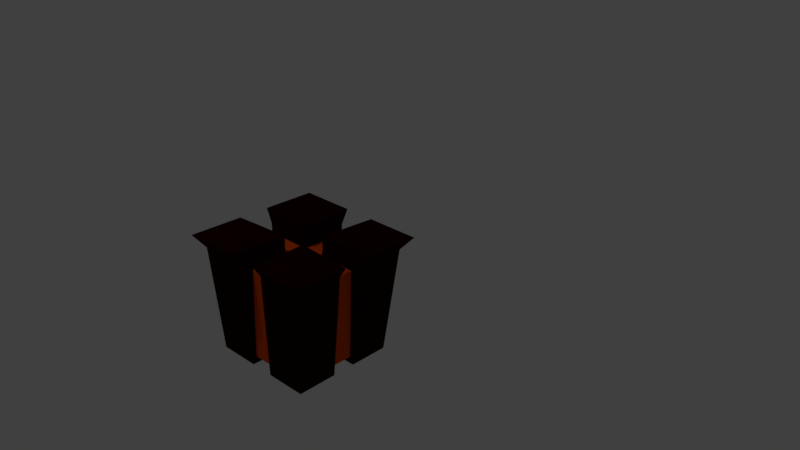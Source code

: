 # Source: cube_m_final_.blend  (saved by Blender 2.78.0; exported with 4.5.12 LTS)
import bpy
from mathutils import Matrix  # noqa: F401  (used for matrix-valued properties, if any)

bpy.ops.wm.read_factory_settings(use_empty=True)
scene = bpy.context.scene
scene.name = 'Scene'

# ---- collections
col_collection_1 = bpy.data.collections.new('Collection 1'); scene.collection.children.link(col_collection_1)

# ---- materials (node trees are filled in below, after node groups)
mat_material = bpy.data.materials.new('Material')
mat_material.alpha_threshold = 0.0
mat_material.use_transparent_shadow = False
mat_material.diffuse_color = (0.01739, 0.0, 0.0, 1.0)
mat_material.roughness = 0.5
mat_material.specular_intensity = 0.0
mat_material.line_color = (0.0, 0.0, 0.0, 1.0)
mat_material_001 = bpy.data.materials.new('Material.001')
mat_material_001.alpha_threshold = 0.0
mat_material_001.use_transparent_shadow = False
mat_material_001.diffuse_color = (0.8, 0.0809, 0.0, 1.0)
mat_material_001.roughness = 0.5
mat_material_001.specular_intensity = 0.0

# ---- material node trees

# ---- world
world_world = bpy.data.worlds.new('World'); scene.world = world_world
world_world.color = (0.05088, 0.05088, 0.05088)
world_world.use_sun_shadow = False
world_world.sun_shadow_jitter_overblur = 0.0
world_world.cycles.sampling_method = 'MANUAL'

# ---- cameras
cam_camera = bpy.data.cameras.new('Camera')
cam_camera.clip_end = 100.0
cam_camera.lens = 35.0
cam_camera.sensor_width = 32.0
cam_camera.sensor_height = 18.0
cam_camera.ortho_scale = 7.314
cam_camera.dof.focus_distance = 0.0
cam_camera.dof.aperture_fstop = 128.0

# ---- lights
light_point = bpy.data.lights.new('Point', 'POINT')
light_point.transmission_factor = 0.0
light_point.energy = 100.0
light_point.shadow_buffer_clip_start = 0.5
light_point.shadow_soft_size = 0.1
light_point.shadow_maximum_resolution = 0.006
light_point.use_absolute_resolution = True

# ---- meshes
me_cube = bpy.data.meshes.new('Cube')
me_cube.from_pydata([(1.0, 1.0, -1.0), (1.0, -1.0, -1.0), (-1.0, -1.0, -1.0), (-1.0, 1.0, -1.0), (1.162, 1.162, 1.0), (1.162, -1.162, 1.0), (-1.162, -1.162, 1.0), (-1.162, 1.162, 1.0), (0.2253, 0.2253, 1.0), (0.2253, -0.2253, 1.0), (-0.2253, -0.2253, 1.0), (-0.2253, 0.2253, 1.0), (0.7725, -0.212, 0.8519), (0.7725, 0.212, 0.8519), (-0.2253, -0.7725, 1.0), (-4.485e-07, -0.7725, 0.8519), (1.162, -0.8977, 1.0), (0.2253, -0.7725, 1.0), (0.212, -0.7725, 0.8519), (-0.212, -0.7725, 0.8519), (-0.8977, -1.162, 1.0), (-0.7725, 0.2253, 1.0), (-0.7725, -0.2253, 1.0), (0.2618, -1.162, 1.0), (1.162, -0.2618, 1.0), (0.2618, 1.162, 1.0), (1.162, 0.2618, 1.0), (-0.2618, 1.162, 1.0), (-1.162, 0.2618, 1.0), (-0.2618, -1.162, 1.0), (-1.162, -0.2618, 1.0), (0.2253, -1.0, -1.0), (-0.2253, -1.0, -1.0), (1.0, -0.2253, -1.0), (1.0, 0.2253, -1.0), (-1.0, -0.2253, -1.0), (-1.0, 0.2253, -1.0), (-0.2253, 1.0, -1.0), (0.2253, 1.0, -1.0), (-0.7725, 9.438e-08, 0.8519), (-0.8977, 1.162, 1.0), (0.2253, -0.2253, -1.0), (-0.2253, -0.2253, -1.0), (-0.7725, 0.212, 0.8519), (0.2253, 0.2253, -1.0), (-0.2253, 0.2253, -1.0), (-0.7725, -0.212, 0.8519), (-0.212, -0.9408, -0.8519), (0.212, -0.9408, -0.8519), (-0.9408, -0.212, 0.8519), (-0.212, -0.9408, 0.8519), (-0.9408, 0.212, 0.8519), (-0.212, 0.9408, 0.8519), (0.9408, 0.212, 0.8519), (0.212, 0.9408, 0.8519), (0.9408, -0.212, 0.8519), (0.212, -0.9408, 0.8519), (7.558e-08, 9.655e-08, -0.8519), (-1.487e-07, -1.838e-07, 0.8519), (-0.212, -9.971e-08, 0.8519), (0.212, -2.679e-07, 0.8519), (-0.9408, 1.526e-07, 0.8519), (0.9408, -5.203e-07, 0.8519), (-0.9408, 2.648e-07, -0.8519), (0.9408, -7.167e-08, -0.8519), (-0.212, -0.212, 0.8519), (0.212, -0.212, 0.8519), (-2.328e-07, -0.212, 0.8519), (-6.46e-08, 0.212, 0.8519), (-5.132e-07, -0.9408, 0.8519), (2.158e-07, 0.9408, 0.8519), (-8.527e-09, -0.9408, -0.8519), (0.212, 0.212, 0.8519), (1.597e-07, 0.9408, -0.8519), (-0.212, 0.212, 0.8519), (0.9408, -0.212, -0.8519), (0.9408, 0.212, -0.8519), (-0.9408, -0.212, -0.8519), (-0.9408, 0.212, -0.8519), (-0.212, 0.9408, -0.8519), (0.212, 0.9408, -0.8519), (0.212, 5.865e-08, -0.8519), (-0.212, 1.345e-07, -0.8519), (0.212, -0.212, -0.8519), (-0.212, -0.212, -0.8519), (5.663e-08, -0.212, -0.8519), (0.212, 0.212, -0.8519), (-0.212, 0.212, -0.8519), (9.453e-08, 0.212, -0.8519), (0.7725, -4.62e-07, 0.8519), (0.7725, 0.2253, 1.0), (0.8977, 1.162, 1.0), (0.7725, -0.2253, 1.0), (-0.212, 0.7725, 0.8519), (-0.2253, 0.7725, 1.0), (1.51e-07, 0.7725, 0.8519), (0.2253, 0.7725, 1.0), (-1.162, 0.8977, 1.0), (0.212, 0.7725, 0.8519), (1.162, 0.8977, 1.0), (0.8977, -1.162, 1.0), (-1.162, -0.8977, 1.0), (1.334, 1.334, 1.233), (1.334, -1.334, 1.233), (-1.334, -1.334, 1.233), (-1.334, 1.334, 1.233), (0.2253, 0.2253, 1.233), (0.2253, -0.2253, 1.233), (-0.2253, -0.2253, 1.233), (-0.2253, 0.2253, 1.233), (-0.2638, -0.9045, 1.233), (1.334, -1.031, 1.233), (0.2638, -0.9045, 1.233), (0.9045, -0.9045, 1.233), (-1.031, -1.334, 1.233), (-0.9045, -0.9045, 1.233), (-0.9045, 0.2638, 1.233), (-0.9045, 0.9045, 1.233), (-0.9045, -0.2638, 1.233), (0.3006, -1.334, 1.233), (1.334, -0.3006, 1.233), (0.3006, 1.334, 1.233), (1.334, 0.3006, 1.233), (-0.3006, 1.334, 1.233), (-1.334, 0.3006, 1.233), (-0.3006, -1.334, 1.233), (-1.334, -0.3006, 1.233), (-1.031, 1.334, 1.233), (0.9045, 0.9045, 1.233), (0.9045, 0.2638, 1.233), (1.031, 1.334, 1.233), (0.9045, -0.2638, 1.233), (-0.2638, 0.9045, 1.233), (0.2638, 0.9045, 1.233), (-1.334, 1.031, 1.233), (1.334, 1.031, 1.233), (1.031, -1.334, 1.233), (-1.334, -1.031, 1.233)], [], [(6, 20, 114, 104), (46, 22, 10, 65), (4, 91, 130, 102), (9, 17, 112, 107), (22, 30, 126, 118), (39, 43, 51, 61), (43, 21, 28, 51), (9, 92, 12, 66), (35, 30, 49, 77), (97, 28, 124, 134), (31, 23, 56, 48), (4, 0, 38, 25, 91), (1, 5, 100, 23, 31), (40, 7, 105, 127), (32, 42, 84, 47), (0, 34, 44, 38), (27, 94, 93, 52), (101, 6, 104, 137), (17, 23, 119, 112), (25, 38, 80, 54), (2, 6, 101, 30, 35), (0, 4, 99, 26, 34), (23, 17, 18, 56), (8, 90, 129, 106), (41, 31, 48, 83), (34, 26, 53, 76), (16, 24, 120, 111), (30, 101, 137, 126), (30, 22, 46, 49), (45, 37, 79, 87), (96, 8, 106, 133), (26, 90, 13, 53), (32, 29, 20, 6, 2), (33, 24, 16, 5, 1), (42, 35, 77, 84), (37, 27, 52, 79), (36, 28, 97, 7, 3), (27, 37, 3, 7, 40), (36, 45, 87, 78), (24, 33, 75, 55), (33, 41, 83, 75), (10, 14, 19, 65), (37, 45, 36, 3), (8, 96, 98, 72), (28, 36, 78, 51), (41, 33, 1, 31), (35, 42, 32, 2), (44, 34, 76, 86), (38, 44, 86, 80), (29, 32, 47, 50), (11, 21, 43, 74), (70, 52, 93, 95), (87, 88, 57, 82), (57, 85, 84, 82), (54, 80, 73, 70), (69, 56, 18, 15), (72, 68, 58, 60), (82, 84, 77, 63), (62, 53, 13, 89), (76, 53, 62, 64), (64, 62, 55, 75), (71, 69, 50, 47), (60, 58, 67, 66), (80, 86, 88, 73), (66, 12, 89, 60), (72, 98, 95, 68), (73, 88, 87, 79), (85, 83, 48, 71), (65, 19, 15, 67), (63, 61, 51, 78), (86, 76, 64, 81), (84, 85, 71, 47), (70, 73, 79, 52), (48, 56, 69, 71), (68, 74, 59, 58), (88, 86, 81, 57), (81, 83, 85, 57), (64, 75, 83, 81), (77, 49, 61, 63), (61, 49, 46, 39), (78, 87, 82, 63), (74, 43, 39, 59), (58, 59, 65, 67), (39, 46, 65, 59), (20, 29, 125, 114), (5, 16, 111, 103), (15, 19, 50, 69), (19, 14, 29, 50), (15, 18, 66, 67), (23, 100, 136, 119), (18, 17, 9, 66), (29, 14, 110, 125), (89, 12, 55, 62), (89, 13, 72, 60), (13, 90, 8, 72), (100, 5, 103, 136), (14, 10, 108, 110), (12, 92, 24, 55), (98, 96, 25, 54), (93, 94, 11, 74), (11, 94, 132, 109), (28, 21, 116, 124), (99, 4, 102, 135), (95, 98, 54, 70), (95, 93, 74, 68), (94, 27, 123, 132), (90, 26, 122, 129), (27, 40, 127, 123), (115, 137, 104), (117, 116, 109), (115, 114, 125, 110), (117, 127, 105), (102, 130, 128), (104, 114, 115), (105, 134, 117), (103, 111, 113), (107, 112, 113), (106, 129, 128), (109, 132, 117), (108, 118, 115), (110, 108, 115), (113, 112, 119, 136), (113, 131, 107), (128, 130, 121, 133), (131, 113, 111, 120), (128, 135, 102), (133, 106, 128), (117, 132, 123, 127), (117, 134, 124, 116), (135, 128, 129, 122), (136, 103, 113), (137, 115, 118, 126), (21, 11, 109, 116), (24, 92, 131, 120), (92, 9, 107, 131), (7, 97, 134, 105), (91, 25, 121, 130), (10, 22, 118, 108), (25, 96, 133, 121), (26, 99, 135, 122)])
me_cube.polygons.foreach_set('material_index', [0, 0, 0, 0, 0, 1, 0, 0, 0, 0, 0, 0, 0, 0, 0, 0, 0, 0, 0, 0, 0, 0, 0, 0, 0, 0, 0, 0, 0, 0, 0, 0, 0, 0, 0, 0, 0, 0, 0, 0, 0, 0, 0, 0, 0, 0, 0, 0, 0, 0, 0, 1, 1, 1, 1, 1, 1, 1, 1, 1, 1, 1, 1, 1, 1, 1, 1, 1, 1, 1, 1, 1, 1, 1, 1, 1, 1, 1, 1, 1, 1, 1, 1, 1, 0, 0, 1, 0, 1, 0, 0, 0, 1, 1, 0, 0, 0, 0, 0, 0, 0, 0, 0, 1, 1, 0, 0, 0, 0, 0, 0, 0, 0, 0, 0, 0, 0, 0, 0, 0, 0, 0, 0, 0, 0, 0, 0, 0, 0, 0, 0, 0, 0, 0, 0, 0, 0, 0, 0, 0])
me_cube.materials.append(mat_material)
me_cube.materials.append(mat_material_001)
me_cube.use_remesh_preserve_volume = False
me_cube.use_remesh_preserve_attributes = False
me_cube.use_mirror_vertex_groups = False
me_cube.update()

# ---- objects
ob_point = bpy.data.objects.new('Point', light_point)
ob_cube = bpy.data.objects.new('Cube', me_cube)
ob_camera = bpy.data.objects.new('Camera', cam_camera)

# ---- transforms, parenting, visibility, modifiers, constraints
ob_point.location = (-1.169, -2.412, 6.925)
ob_point.lineart.crease_threshold = 0.0
ob_cube.location = (0.0, 0.0, 1.0)
ob_cube.lock_rotations_4d = False
ob_cube.empty_display_type = 'ARROWS'
ob_cube.lineart.crease_threshold = 0.0
ob_camera.location = (10.09, -8.9, 8.793)
ob_camera.rotation_euler = (1.131, -0.03415, 0.7426)
ob_camera.lock_rotations_4d = False
ob_camera.empty_display_type = 'ARROWS'
ob_camera.color = (0.0, 0.0, 0.0, 0.0)
ob_camera.display_type = 'WIRE'
ob_camera.lineart.crease_threshold = 0.0

# ---- collection membership
col_collection_1.objects.link(ob_point)
col_collection_1.objects.link(ob_cube)
col_collection_1.objects.link(ob_camera)

# ---- scene / render settings (as saved in the file)
scene.camera = ob_camera
scene.frame_start = 1; scene.frame_end = 250; scene.frame_set(1)
scene.render.engine = 'BLENDER_EEVEE_NEXT'
scene.render.dither_intensity = 0.0
scene.cycles.use_denoising = False
scene.cycles.samples = 128
scene.cycles.sampling_pattern = 'TABULATED_SOBOL'
scene.cycles.light_sampling_threshold = 0.0
scene.cycles.use_adaptive_sampling = False
scene.cycles.use_light_tree = False
scene.cycles.blur_glossy = 0.0
scene.cycles.sample_clamp_indirect = 0.0
scene.view_settings.view_transform = 'Standard'
bpy.context.view_layer.update()
